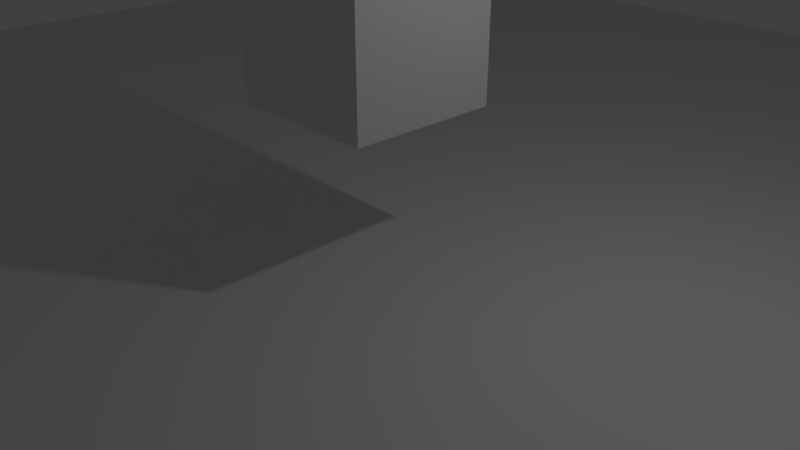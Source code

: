 # Source: moverCubo.blend  (saved by Blender 2.79.0; exported with 4.5.12 LTS)
import bpy
from mathutils import Matrix  # noqa: F401  (used for matrix-valued properties, if any)

bpy.ops.wm.read_factory_settings(use_empty=True)
scene = bpy.context.scene
scene.name = 'Scene'

# ---- collections
col_collection_1 = bpy.data.collections.new('Collection 1'); scene.collection.children.link(col_collection_1)

# ---- world
world_world = bpy.data.worlds.new('World'); scene.world = world_world
world_world.color = (0.05088, 0.05088, 0.05088)
world_world.use_sun_shadow = False
world_world.sun_shadow_jitter_overblur = 0.0
world_world.cycles.sampling_method = 'MANUAL'

# ---- cameras
cam_camera = bpy.data.cameras.new('Camera')
cam_camera.clip_end = 100.0
cam_camera.lens = 35.0
cam_camera.sensor_width = 32.0
cam_camera.sensor_height = 18.0
cam_camera.ortho_scale = 7.314
cam_camera.dof.focus_distance = 0.0
cam_camera.dof.aperture_fstop = 128.0

# ---- lights
light_lamp = bpy.data.lights.new('Lamp', 'POINT')
light_lamp.transmission_factor = 0.0
light_lamp.cutoff_distance = 30.0
light_lamp.energy = 100.0
light_lamp.shadow_buffer_clip_start = 1.001
light_lamp.shadow_soft_size = 0.1
light_lamp.shadow_maximum_resolution = 0.006
light_lamp.use_absolute_resolution = True

# ---- meshes
me_cube_003 = bpy.data.meshes.new('Cube.003')
me_cube_003.from_pydata([(-1.0, -1.0, -1.0), (-1.0, -1.0, 1.0), (-1.0, 1.0, -1.0), (-1.0, 1.0, 1.0), (1.0, -1.0, -1.0), (1.0, -1.0, 1.0), (1.0, 1.0, -1.0), (1.0, 1.0, 1.0)], [], [(0, 1, 3, 2), (2, 3, 7, 6), (6, 7, 5, 4), (4, 5, 1, 0), (2, 6, 4, 0), (7, 3, 1, 5)])
me_cube_003.use_remesh_preserve_volume = False
me_cube_003.use_remesh_preserve_attributes = False
me_cube_003.use_mirror_vertex_groups = False
me_cube_003.update()
me_plane = bpy.data.meshes.new('Plane')
me_plane.from_pydata([(-1.0, -1.0, 0.0), (1.0, -1.0, 0.0), (-1.0, 1.0, 0.0), (1.0, 1.0, 0.0)], [], [(0, 1, 3, 2)])
me_plane.use_remesh_preserve_volume = False
me_plane.use_remesh_preserve_attributes = False
me_plane.use_mirror_vertex_groups = False
me_plane.update()

# ---- objects
ob_jogador = bpy.data.objects.new('Jogador', me_cube_003)
ob_plane = bpy.data.objects.new('Plane', me_plane)
ob_lamp = bpy.data.objects.new('Lamp', light_lamp)
ob_camera = bpy.data.objects.new('Camera', cam_camera)

# ---- transforms, parenting, visibility, modifiers, constraints
ob_jogador.location = (0.0, 0.0, 3.0)
ob_jogador.lineart.crease_threshold = 0.0
ob_plane.location = (0.0, 0.0, 0.0)
ob_plane.scale = (15.0, 15.0, 1.0)
ob_plane.lineart.crease_threshold = 0.0
ob_lamp.location = (4.076, 1.005, 5.904)
ob_lamp.rotation_euler = (0.6503, 0.05522, 1.866)
ob_lamp.lock_rotations_4d = False
ob_lamp.empty_display_type = 'ARROWS'
ob_lamp.color = (0.0, 0.0, 0.0, 0.0)
ob_lamp.lineart.crease_threshold = 0.0
ob_camera.location = (7.481, -6.508, 5.344)
ob_camera.rotation_euler = (1.109, 0.0, 0.8149)
ob_camera.lock_rotations_4d = False
ob_camera.empty_display_type = 'ARROWS'
ob_camera.color = (0.0, 0.0, 0.0, 0.0)
ob_camera.display_type = 'WIRE'
ob_camera.lineart.crease_threshold = 0.0

# ---- collection membership
col_collection_1.objects.link(ob_jogador)
col_collection_1.objects.link(ob_plane)
col_collection_1.objects.link(ob_lamp)
col_collection_1.objects.link(ob_camera)

# ---- scene / render settings (as saved in the file)
scene.camera = ob_camera
scene.frame_start = 1; scene.frame_end = 250; scene.frame_set(3)
scene.render.engine = 'BLENDER_EEVEE_NEXT'
scene.render.resolution_percentage = 50
scene.render.dither_intensity = 0.0
scene.cycles.use_denoising = False
scene.cycles.samples = 128
scene.cycles.sampling_pattern = 'TABULATED_SOBOL'
scene.cycles.use_adaptive_sampling = False
scene.cycles.use_light_tree = False
scene.cycles.blur_glossy = 0.0
scene.cycles.sample_clamp_indirect = 0.0
scene.view_settings.view_transform = 'Standard'
bpy.context.view_layer.update()
